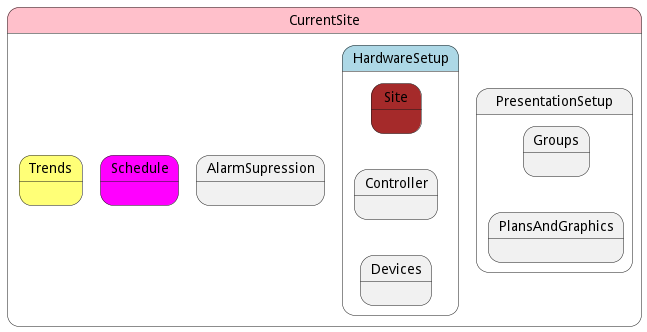

The diagram above was rendered by PlantUML. Its source (embedded in the PNG):
@startuml
state CurrentSite #pink {
	state HardwareSetup #lightblue {
		state Site #brown
		Site -[hidden]-> Controller
		Controller -[hidden]-> Devices
	}
	state PresentationSetup{
		Groups -[hidden]-> PlansAndGraphics
	}
	state Trends #FFFF77
	state Schedule #magenta
	state AlarmSupression
}
@enduml